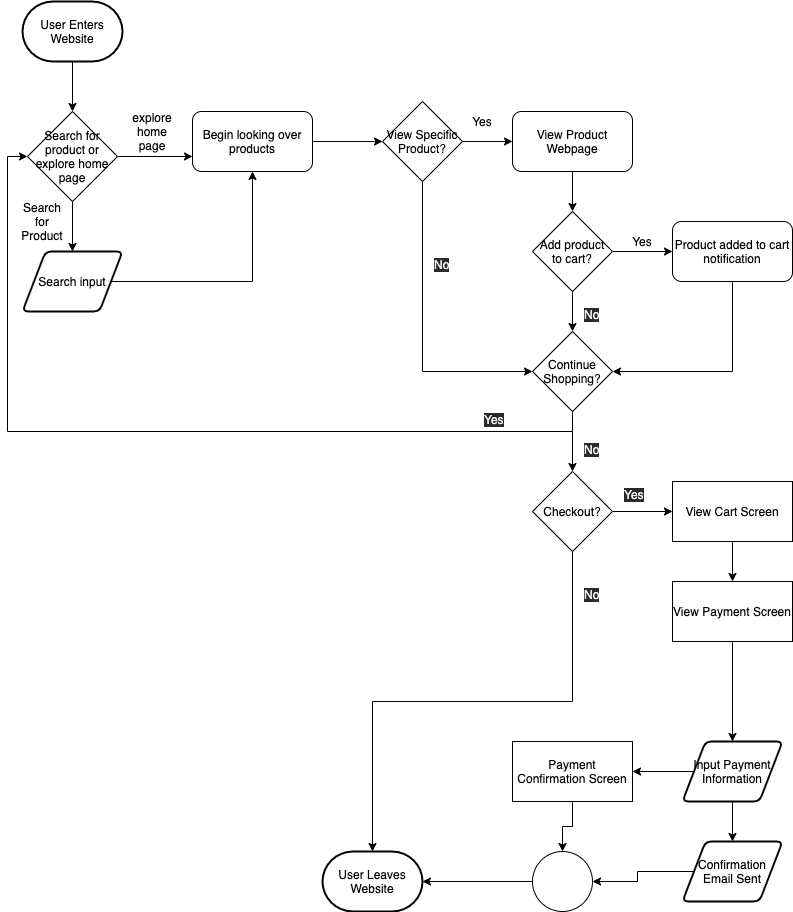

The diagram above was exported from draw.io. Its source (the exported page's mxGraphModel, read from the mxfile embedded in the PNG):
<mxGraphModel dx="1324" dy="848" grid="1" gridSize="10" guides="1" tooltips="1" connect="1" arrows="1" fold="1" page="1" pageScale="1" pageWidth="850" pageHeight="1100" math="0" shadow="0">
  <root>
    <mxCell id="0" />
    <mxCell id="1" parent="0" />
    <mxCell id="43" style="edgeStyle=orthogonalEdgeStyle;rounded=0;orthogonalLoop=1;jettySize=auto;html=1;" edge="1" parent="1" source="2" target="6">
      <mxGeometry relative="1" as="geometry" />
    </mxCell>
    <mxCell id="2" value="User Enters Website" style="strokeWidth=2;html=1;shape=mxgraph.flowchart.terminator;whiteSpace=wrap;" vertex="1" parent="1">
      <mxGeometry x="50" y="130" width="100" height="60" as="geometry" />
    </mxCell>
    <mxCell id="9" style="edgeStyle=orthogonalEdgeStyle;rounded=0;orthogonalLoop=1;jettySize=auto;html=1;exitX=1;exitY=0.5;exitDx=0;exitDy=0;entryX=0;entryY=0.75;entryDx=0;entryDy=0;" edge="1" parent="1" source="6" target="8">
      <mxGeometry relative="1" as="geometry" />
    </mxCell>
    <mxCell id="12" style="edgeStyle=orthogonalEdgeStyle;rounded=0;orthogonalLoop=1;jettySize=auto;html=1;" edge="1" parent="1" source="6" target="11">
      <mxGeometry relative="1" as="geometry" />
    </mxCell>
    <mxCell id="6" value="Search for product or explore home page" style="rhombus;whiteSpace=wrap;html=1;" vertex="1" parent="1">
      <mxGeometry x="55" y="240" width="90" height="90" as="geometry" />
    </mxCell>
    <mxCell id="18" style="edgeStyle=orthogonalEdgeStyle;rounded=0;orthogonalLoop=1;jettySize=auto;html=1;entryX=0;entryY=0.5;entryDx=0;entryDy=0;" edge="1" parent="1" source="8" target="17">
      <mxGeometry relative="1" as="geometry" />
    </mxCell>
    <mxCell id="8" value="Begin looking over products" style="rounded=1;whiteSpace=wrap;html=1;" vertex="1" parent="1">
      <mxGeometry x="220" y="240" width="120" height="60" as="geometry" />
    </mxCell>
    <mxCell id="10" value="explore home page" style="text;html=1;strokeColor=none;fillColor=none;align=center;verticalAlign=middle;whiteSpace=wrap;rounded=0;" vertex="1" parent="1">
      <mxGeometry x="160" y="250" width="40" height="20" as="geometry" />
    </mxCell>
    <mxCell id="15" style="edgeStyle=orthogonalEdgeStyle;rounded=0;orthogonalLoop=1;jettySize=auto;html=1;entryX=0.5;entryY=1;entryDx=0;entryDy=0;" edge="1" parent="1" source="11" target="8">
      <mxGeometry relative="1" as="geometry" />
    </mxCell>
    <mxCell id="11" value="Search input" style="shape=parallelogram;html=1;strokeWidth=2;perimeter=parallelogramPerimeter;whiteSpace=wrap;rounded=1;arcSize=12;size=0.23;" vertex="1" parent="1">
      <mxGeometry x="50" y="380" width="100" height="60" as="geometry" />
    </mxCell>
    <mxCell id="13" value="Search for Product" style="text;html=1;strokeColor=none;fillColor=none;align=center;verticalAlign=middle;whiteSpace=wrap;rounded=0;" vertex="1" parent="1">
      <mxGeometry x="50" y="340" width="40" height="20" as="geometry" />
    </mxCell>
    <mxCell id="23" style="edgeStyle=orthogonalEdgeStyle;rounded=0;orthogonalLoop=1;jettySize=auto;html=1;exitX=1;exitY=0.5;exitDx=0;exitDy=0;entryX=0;entryY=0.5;entryDx=0;entryDy=0;" edge="1" parent="1" source="17" target="22">
      <mxGeometry relative="1" as="geometry" />
    </mxCell>
    <mxCell id="36" style="edgeStyle=orthogonalEdgeStyle;rounded=0;orthogonalLoop=1;jettySize=auto;html=1;exitX=0.5;exitY=1;exitDx=0;exitDy=0;entryX=0;entryY=0.5;entryDx=0;entryDy=0;" edge="1" parent="1" source="17" target="31">
      <mxGeometry relative="1" as="geometry" />
    </mxCell>
    <mxCell id="17" value="View Specific Product?" style="rhombus;whiteSpace=wrap;html=1;" vertex="1" parent="1">
      <mxGeometry x="410" y="230" width="80" height="80" as="geometry" />
    </mxCell>
    <mxCell id="25" style="edgeStyle=orthogonalEdgeStyle;rounded=0;orthogonalLoop=1;jettySize=auto;html=1;" edge="1" parent="1" source="22" target="24">
      <mxGeometry relative="1" as="geometry" />
    </mxCell>
    <mxCell id="22" value="View Product Webpage" style="rounded=1;whiteSpace=wrap;html=1;" vertex="1" parent="1">
      <mxGeometry x="540" y="240" width="120" height="60" as="geometry" />
    </mxCell>
    <mxCell id="28" style="edgeStyle=orthogonalEdgeStyle;rounded=0;orthogonalLoop=1;jettySize=auto;html=1;exitX=1;exitY=0.5;exitDx=0;exitDy=0;" edge="1" parent="1" source="24" target="26">
      <mxGeometry relative="1" as="geometry" />
    </mxCell>
    <mxCell id="32" style="edgeStyle=orthogonalEdgeStyle;rounded=0;orthogonalLoop=1;jettySize=auto;html=1;" edge="1" parent="1" source="24" target="31">
      <mxGeometry relative="1" as="geometry" />
    </mxCell>
    <mxCell id="24" value="Add product to cart?" style="rhombus;whiteSpace=wrap;html=1;" vertex="1" parent="1">
      <mxGeometry x="560" y="340" width="80" height="80" as="geometry" />
    </mxCell>
    <mxCell id="35" style="edgeStyle=orthogonalEdgeStyle;rounded=0;orthogonalLoop=1;jettySize=auto;html=1;exitX=0.5;exitY=1;exitDx=0;exitDy=0;entryX=1;entryY=0.5;entryDx=0;entryDy=0;" edge="1" parent="1" source="26" target="31">
      <mxGeometry relative="1" as="geometry" />
    </mxCell>
    <mxCell id="26" value="Product added to cart notification" style="rounded=1;whiteSpace=wrap;html=1;" vertex="1" parent="1">
      <mxGeometry x="700" y="350" width="120" height="60" as="geometry" />
    </mxCell>
    <mxCell id="27" value="Yes" style="text;html=1;strokeColor=none;fillColor=none;align=center;verticalAlign=middle;whiteSpace=wrap;rounded=0;" vertex="1" parent="1">
      <mxGeometry x="490" y="240" width="40" height="20" as="geometry" />
    </mxCell>
    <mxCell id="29" value="Yes" style="text;html=1;strokeColor=none;fillColor=none;align=center;verticalAlign=middle;whiteSpace=wrap;rounded=0;" vertex="1" parent="1">
      <mxGeometry x="650" y="360" width="40" height="20" as="geometry" />
    </mxCell>
    <mxCell id="38" style="edgeStyle=orthogonalEdgeStyle;rounded=0;orthogonalLoop=1;jettySize=auto;html=1;exitX=0.5;exitY=1;exitDx=0;exitDy=0;entryX=0;entryY=0.5;entryDx=0;entryDy=0;" edge="1" parent="1" source="31" target="6">
      <mxGeometry relative="1" as="geometry" />
    </mxCell>
    <mxCell id="41" style="edgeStyle=orthogonalEdgeStyle;rounded=0;orthogonalLoop=1;jettySize=auto;html=1;exitX=0.5;exitY=1;exitDx=0;exitDy=0;entryX=0.5;entryY=0;entryDx=0;entryDy=0;" edge="1" parent="1" source="31" target="40">
      <mxGeometry relative="1" as="geometry" />
    </mxCell>
    <mxCell id="31" value="Continue Shopping?" style="rhombus;whiteSpace=wrap;html=1;" vertex="1" parent="1">
      <mxGeometry x="560" y="460" width="80" height="80" as="geometry" />
    </mxCell>
    <mxCell id="33" value="&lt;span style=&quot;color: rgb(240 , 240 , 240) ; font-family: &amp;#34;helvetica&amp;#34; ; font-size: 12px ; font-style: normal ; font-weight: 400 ; letter-spacing: normal ; text-align: center ; text-indent: 0px ; text-transform: none ; word-spacing: 0px ; background-color: rgb(42 , 42 , 42) ; display: inline ; float: none&quot;&gt;No&lt;br&gt;&lt;/span&gt;" style="text;whiteSpace=wrap;html=1;" vertex="1" parent="1">
      <mxGeometry x="610" y="430" width="50" height="30" as="geometry" />
    </mxCell>
    <mxCell id="37" value="&lt;span style=&quot;color: rgb(240 , 240 , 240) ; font-family: &amp;#34;helvetica&amp;#34; ; font-size: 12px ; font-style: normal ; font-weight: 400 ; letter-spacing: normal ; text-align: center ; text-indent: 0px ; text-transform: none ; word-spacing: 0px ; background-color: rgb(42 , 42 , 42) ; display: inline ; float: none&quot;&gt;No&lt;br&gt;&lt;/span&gt;" style="text;whiteSpace=wrap;html=1;" vertex="1" parent="1">
      <mxGeometry x="460" y="380" width="50" height="30" as="geometry" />
    </mxCell>
    <mxCell id="39" value="&lt;meta charset=&quot;utf-8&quot;&gt;&lt;span style=&quot;color: rgb(240, 240, 240); font-family: helvetica; font-size: 12px; font-style: normal; font-weight: 400; letter-spacing: normal; text-align: center; text-indent: 0px; text-transform: none; word-spacing: 0px; background-color: rgb(42, 42, 42); display: inline; float: none;&quot;&gt;Yes&lt;/span&gt;" style="text;whiteSpace=wrap;html=1;" vertex="1" parent="1">
      <mxGeometry x="510" y="535" width="50" height="30" as="geometry" />
    </mxCell>
    <mxCell id="45" style="edgeStyle=orthogonalEdgeStyle;rounded=0;orthogonalLoop=1;jettySize=auto;html=1;exitX=0.5;exitY=1;exitDx=0;exitDy=0;entryX=0.5;entryY=0;entryDx=0;entryDy=0;entryPerimeter=0;" edge="1" parent="1" source="40" target="44">
      <mxGeometry relative="1" as="geometry" />
    </mxCell>
    <mxCell id="49" style="edgeStyle=orthogonalEdgeStyle;rounded=0;orthogonalLoop=1;jettySize=auto;html=1;entryX=0;entryY=0.5;entryDx=0;entryDy=0;" edge="1" parent="1" source="40" target="48">
      <mxGeometry relative="1" as="geometry" />
    </mxCell>
    <mxCell id="40" value="Checkout?" style="rhombus;whiteSpace=wrap;html=1;" vertex="1" parent="1">
      <mxGeometry x="560" y="600" width="80" height="80" as="geometry" />
    </mxCell>
    <mxCell id="42" value="&lt;span style=&quot;color: rgb(240 , 240 , 240) ; font-family: &amp;#34;helvetica&amp;#34; ; font-size: 12px ; font-style: normal ; font-weight: 400 ; letter-spacing: normal ; text-align: center ; text-indent: 0px ; text-transform: none ; word-spacing: 0px ; background-color: rgb(42 , 42 , 42) ; display: inline ; float: none&quot;&gt;No&lt;br&gt;&lt;/span&gt;" style="text;whiteSpace=wrap;html=1;" vertex="1" parent="1">
      <mxGeometry x="610" y="565" width="50" height="30" as="geometry" />
    </mxCell>
    <mxCell id="44" value="User Leaves Website" style="strokeWidth=2;html=1;shape=mxgraph.flowchart.terminator;whiteSpace=wrap;" vertex="1" parent="1">
      <mxGeometry x="350" y="980" width="100" height="60" as="geometry" />
    </mxCell>
    <mxCell id="46" value="&lt;span style=&quot;color: rgb(240 , 240 , 240) ; font-family: &amp;#34;helvetica&amp;#34; ; font-size: 12px ; font-style: normal ; font-weight: 400 ; letter-spacing: normal ; text-align: center ; text-indent: 0px ; text-transform: none ; word-spacing: 0px ; background-color: rgb(42 , 42 , 42) ; display: inline ; float: none&quot;&gt;No&lt;br&gt;&lt;/span&gt;" style="text;whiteSpace=wrap;html=1;" vertex="1" parent="1">
      <mxGeometry x="610" y="710" width="50" height="30" as="geometry" />
    </mxCell>
    <mxCell id="53" style="edgeStyle=orthogonalEdgeStyle;rounded=0;orthogonalLoop=1;jettySize=auto;html=1;" edge="1" parent="1" source="48" target="52">
      <mxGeometry relative="1" as="geometry" />
    </mxCell>
    <mxCell id="48" value="View Cart Screen" style="whiteSpace=wrap;html=1;" vertex="1" parent="1">
      <mxGeometry x="700" y="610" width="120" height="60" as="geometry" />
    </mxCell>
    <mxCell id="50" value="&lt;meta charset=&quot;utf-8&quot;&gt;&lt;span style=&quot;color: rgb(240, 240, 240); font-family: helvetica; font-size: 12px; font-style: normal; font-weight: 400; letter-spacing: normal; text-align: center; text-indent: 0px; text-transform: none; word-spacing: 0px; background-color: rgb(42, 42, 42); display: inline; float: none;&quot;&gt;Yes&lt;/span&gt;" style="text;whiteSpace=wrap;html=1;" vertex="1" parent="1">
      <mxGeometry x="650" y="610" width="50" height="30" as="geometry" />
    </mxCell>
    <mxCell id="55" style="edgeStyle=orthogonalEdgeStyle;rounded=0;orthogonalLoop=1;jettySize=auto;html=1;exitX=0.5;exitY=1;exitDx=0;exitDy=0;" edge="1" parent="1" source="52" target="54">
      <mxGeometry relative="1" as="geometry" />
    </mxCell>
    <mxCell id="52" value="View Payment Screen" style="whiteSpace=wrap;html=1;" vertex="1" parent="1">
      <mxGeometry x="700" y="710" width="120" height="60" as="geometry" />
    </mxCell>
    <mxCell id="57" style="edgeStyle=orthogonalEdgeStyle;rounded=0;orthogonalLoop=1;jettySize=auto;html=1;" edge="1" parent="1" source="54" target="56">
      <mxGeometry relative="1" as="geometry" />
    </mxCell>
    <mxCell id="59" style="edgeStyle=orthogonalEdgeStyle;rounded=0;orthogonalLoop=1;jettySize=auto;html=1;" edge="1" parent="1" source="54" target="58">
      <mxGeometry relative="1" as="geometry" />
    </mxCell>
    <mxCell id="54" value="Input Payment Information" style="shape=parallelogram;html=1;strokeWidth=2;perimeter=parallelogramPerimeter;whiteSpace=wrap;rounded=1;arcSize=12;size=0.23;" vertex="1" parent="1">
      <mxGeometry x="710" y="870" width="100" height="60" as="geometry" />
    </mxCell>
    <mxCell id="61" value="" style="edgeStyle=orthogonalEdgeStyle;rounded=0;orthogonalLoop=1;jettySize=auto;html=1;" edge="1" parent="1" source="56" target="60">
      <mxGeometry relative="1" as="geometry" />
    </mxCell>
    <mxCell id="56" value="Payment Confirmation Screen" style="whiteSpace=wrap;html=1;" vertex="1" parent="1">
      <mxGeometry x="540" y="870" width="120" height="60" as="geometry" />
    </mxCell>
    <mxCell id="62" style="edgeStyle=orthogonalEdgeStyle;rounded=0;orthogonalLoop=1;jettySize=auto;html=1;" edge="1" parent="1" source="58" target="60">
      <mxGeometry relative="1" as="geometry" />
    </mxCell>
    <mxCell id="58" value="Confirmation Email Sent" style="shape=parallelogram;html=1;strokeWidth=2;perimeter=parallelogramPerimeter;whiteSpace=wrap;rounded=1;arcSize=12;size=0.23;" vertex="1" parent="1">
      <mxGeometry x="710" y="970" width="100" height="60" as="geometry" />
    </mxCell>
    <mxCell id="63" style="edgeStyle=orthogonalEdgeStyle;rounded=0;orthogonalLoop=1;jettySize=auto;html=1;" edge="1" parent="1" source="60" target="44">
      <mxGeometry relative="1" as="geometry" />
    </mxCell>
    <mxCell id="60" value="" style="verticalLabelPosition=bottom;verticalAlign=top;html=1;shape=mxgraph.flowchart.on-page_reference;" vertex="1" parent="1">
      <mxGeometry x="560" y="980" width="60" height="60" as="geometry" />
    </mxCell>
  </root>
</mxGraphModel>